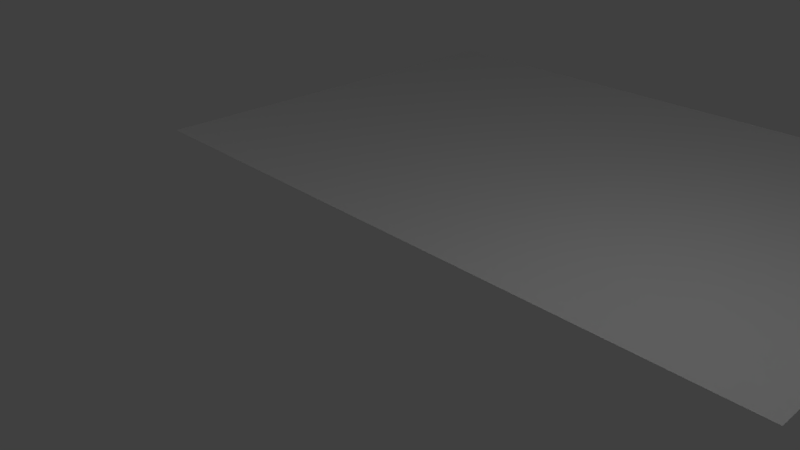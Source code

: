 # Source: texturas.blend  (saved by Blender 2.79.0; exported with 4.5.12 LTS)
import bpy
from mathutils import Matrix  # noqa: F401  (used for matrix-valued properties, if any)

bpy.ops.wm.read_factory_settings(use_empty=True)
scene = bpy.context.scene
scene.name = 'Scene'

# ---- collections
col_collection_1 = bpy.data.collections.new('Collection 1'); scene.collection.children.link(col_collection_1)

# ---- materials (node trees are filled in below, after node groups)
mat_material_002 = bpy.data.materials.new('Material.002')
mat_material_002.alpha_threshold = 0.0
mat_material_002.use_transparent_shadow = False
mat_material_002.roughness = 0.5
mat_material_002.specular_intensity = 0.0
mat_material = bpy.data.materials.new('Material')
mat_material.alpha_threshold = 0.0
mat_material.use_transparent_shadow = False
mat_material.specular_color = (0.0, 0.0, 0.0)
mat_material.roughness = 0.5
mat_material.specular_intensity = 0.0
mat_material.line_color = (0.0, 0.0, 0.0, 1.0)

# ---- material node trees

# ---- world
world_world = bpy.data.worlds.new('World'); scene.world = world_world
world_world.color = (0.05088, 0.05088, 0.05088)
world_world.use_sun_shadow = False
world_world.sun_shadow_jitter_overblur = 0.0
world_world.cycles.sampling_method = 'MANUAL'

# ---- cameras
cam_camera = bpy.data.cameras.new('Camera')
cam_camera.clip_end = 100.0
cam_camera.lens = 35.0
cam_camera.sensor_width = 32.0
cam_camera.sensor_height = 18.0
cam_camera.ortho_scale = 7.314
cam_camera.dof.focus_distance = 0.0
cam_camera.dof.aperture_fstop = 128.0

# ---- lights
light_point_002 = bpy.data.lights.new('Point.002', 'POINT')
light_point_002.transmission_factor = 0.0
light_point_002.energy = 100.0
light_point_002.shadow_buffer_clip_start = 0.5
light_point_002.shadow_soft_size = 0.1
light_point_002.shadow_maximum_resolution = 0.006
light_point_002.use_absolute_resolution = True
light_point_001 = bpy.data.lights.new('Point.001', 'POINT')
light_point_001.transmission_factor = 0.0
light_point_001.energy = 100.0
light_point_001.shadow_buffer_clip_start = 0.5
light_point_001.shadow_soft_size = 0.1
light_point_001.shadow_maximum_resolution = 0.006
light_point_001.use_absolute_resolution = True
light_point = bpy.data.lights.new('Point', 'POINT')
light_point.transmission_factor = 0.0
light_point.energy = 100.0
light_point.shadow_buffer_clip_start = 0.5
light_point.shadow_soft_size = 0.1
light_point.shadow_maximum_resolution = 0.006
light_point.use_absolute_resolution = True
light_lamp_001 = bpy.data.lights.new('Lamp.001', 'POINT')
light_lamp_001.transmission_factor = 0.0
light_lamp_001.cutoff_distance = 30.0
light_lamp_001.energy = 100.0
light_lamp_001.shadow_buffer_clip_start = 1.001
light_lamp_001.shadow_soft_size = 0.1
light_lamp_001.shadow_maximum_resolution = 0.006
light_lamp_001.use_absolute_resolution = True
light_lamp = bpy.data.lights.new('Lamp', 'POINT')
light_lamp.transmission_factor = 0.0
light_lamp.cutoff_distance = 30.0
light_lamp.energy = 100.0
light_lamp.shadow_buffer_clip_start = 1.001
light_lamp.shadow_soft_size = 0.1
light_lamp.shadow_maximum_resolution = 0.006
light_lamp.use_absolute_resolution = True

# ---- meshes
me_plane = bpy.data.meshes.new('Plane')
me_plane.from_pydata([(-1.0, -1.0, 0.0), (1.0, -1.0, 0.0), (-1.0, 1.0, 0.0), (1.0, 1.0, 0.0)], [], [(0, 1, 3, 2)])
_uv = me_plane.uv_layers.new(name='UVMap')
_uv.uv.foreach_set('vector', [0.0001, 9.998e-05, 0.9999, 9.998e-05, 0.9999, 0.9999, 9.998e-05, 0.9999])
me_plane.materials.append(mat_material_002)
me_plane.use_remesh_preserve_volume = False
me_plane.use_remesh_preserve_attributes = False
me_plane.use_mirror_vertex_groups = False
me_plane.update()
me_cube = bpy.data.meshes.new('Cube')
me_cube.from_pydata([(1.0, 1.0, -1.0), (1.0, -1.0, -1.0), (-1.0, -1.0, -1.0), (-1.0, 1.0, -1.0), (1.0, 1.0, 1.0), (1.0, -1.0, 1.0), (-1.0, -1.0, 1.0), (-1.0, 1.0, 1.0)], [], [(0, 1, 2, 3), (4, 7, 6, 5), (0, 4, 5, 1), (1, 5, 6, 2), (2, 6, 7, 3), (4, 0, 3, 7)])
_uv = me_cube.uv_layers.new(name='UVMap')
_uv.uv.foreach_set('vector', [0.0, 0.0, 1.0, 0.0, 1.0, 1.0, 0.0, 1.0, 0.0, 0.0, 1.0, 0.0, 1.0, 1.0, 0.0, 1.0, 0.0, 0.0, 1.0, 0.0, 1.0, 1.0, 0.0, 1.0, 0.0, 0.0, 1.0, 0.0, 1.0, 1.0, 0.0, 1.0, 0.0, 0.0, 1.0, 0.0, 1.0, 1.0, 0.0, 1.0, 0.0, 0.0, 1.0, 0.0, 1.0, 1.0, 0.0, 1.0])
me_cube.materials.append(mat_material)
me_cube.use_remesh_preserve_volume = False
me_cube.use_remesh_preserve_attributes = False
me_cube.use_mirror_vertex_groups = False
me_cube.update()

# ---- objects
ob_plane = bpy.data.objects.new('Plane', me_plane)
ob_point_002 = bpy.data.objects.new('Point.002', light_point_002)
ob_point_001 = bpy.data.objects.new('Point.001', light_point_001)
ob_point = bpy.data.objects.new('Point', light_point)
ob_lamp_001 = bpy.data.objects.new('Lamp.001', light_lamp_001)
ob_cube = bpy.data.objects.new('Cube', me_cube)
ob_lamp = bpy.data.objects.new('Lamp', light_lamp)
ob_camera = bpy.data.objects.new('Camera', cam_camera)

# ---- transforms, parenting, visibility, modifiers, constraints
ob_plane.location = (0.03475, 3.945, 0.2073)
ob_plane.scale = (5.261, 3.654, 7.815)
ob_plane.lineart.crease_threshold = 0.0
ob_point_002.location = (-0.2866, 0.2322, -7.271)
ob_point_002.lineart.crease_threshold = 0.0
ob_point_001.location = (-2.074, 7.744, -1.143)
ob_point_001.lineart.crease_threshold = 0.0
ob_point.location = (-2.65, -9.063, 4.83)
ob_point.lineart.crease_threshold = 0.0
ob_lamp_001.location = (5.373, 21.28, 5.523)
ob_lamp_001.rotation_euler = (0.6503, 0.05522, 1.866)
ob_lamp_001.lock_rotations_4d = False
ob_lamp_001.empty_display_type = 'ARROWS'
ob_lamp_001.color = (0.0, 0.0, 0.0, 0.0)
ob_lamp_001.lineart.crease_threshold = 0.0
ob_cube.location = (-0.3665, 1.364, 4.92)
ob_cube.lock_rotations_4d = False
ob_cube.empty_display_type = 'ARROWS'
ob_cube.lineart.crease_threshold = 0.0
ob_lamp.location = (4.076, 1.005, 5.904)
ob_lamp.rotation_euler = (0.6503, 0.05522, 1.866)
ob_lamp.lock_rotations_4d = False
ob_lamp.empty_display_type = 'ARROWS'
ob_lamp.color = (0.0, 0.0, 0.0, 0.0)
ob_lamp.lineart.crease_threshold = 0.0
ob_camera.location = (7.481, -6.508, 5.344)
ob_camera.rotation_euler = (1.109, 0.0, 0.8149)
ob_camera.lock_rotations_4d = False
ob_camera.empty_display_type = 'ARROWS'
ob_camera.color = (0.0, 0.0, 0.0, 0.0)
ob_camera.display_type = 'WIRE'
ob_camera.lineart.crease_threshold = 0.0

# ---- collection membership
col_collection_1.objects.link(ob_plane)
col_collection_1.objects.link(ob_point_002)
col_collection_1.objects.link(ob_point_001)
col_collection_1.objects.link(ob_point)
col_collection_1.objects.link(ob_lamp_001)
col_collection_1.objects.link(ob_cube)
col_collection_1.objects.link(ob_lamp)
col_collection_1.objects.link(ob_camera)

# ---- scene / render settings (as saved in the file)
scene.camera = ob_camera
scene.frame_start = 1; scene.frame_end = 250; scene.frame_set(1)
scene.render.engine = 'BLENDER_EEVEE_NEXT'
scene.render.resolution_percentage = 50
scene.render.dither_intensity = 0.0
scene.cycles.use_denoising = False
scene.cycles.samples = 128
scene.cycles.sampling_pattern = 'TABULATED_SOBOL'
scene.cycles.use_adaptive_sampling = False
scene.cycles.use_light_tree = False
scene.cycles.blur_glossy = 0.0
scene.cycles.sample_clamp_indirect = 0.0
scene.view_settings.view_transform = 'Standard'
bpy.context.view_layer.update()
